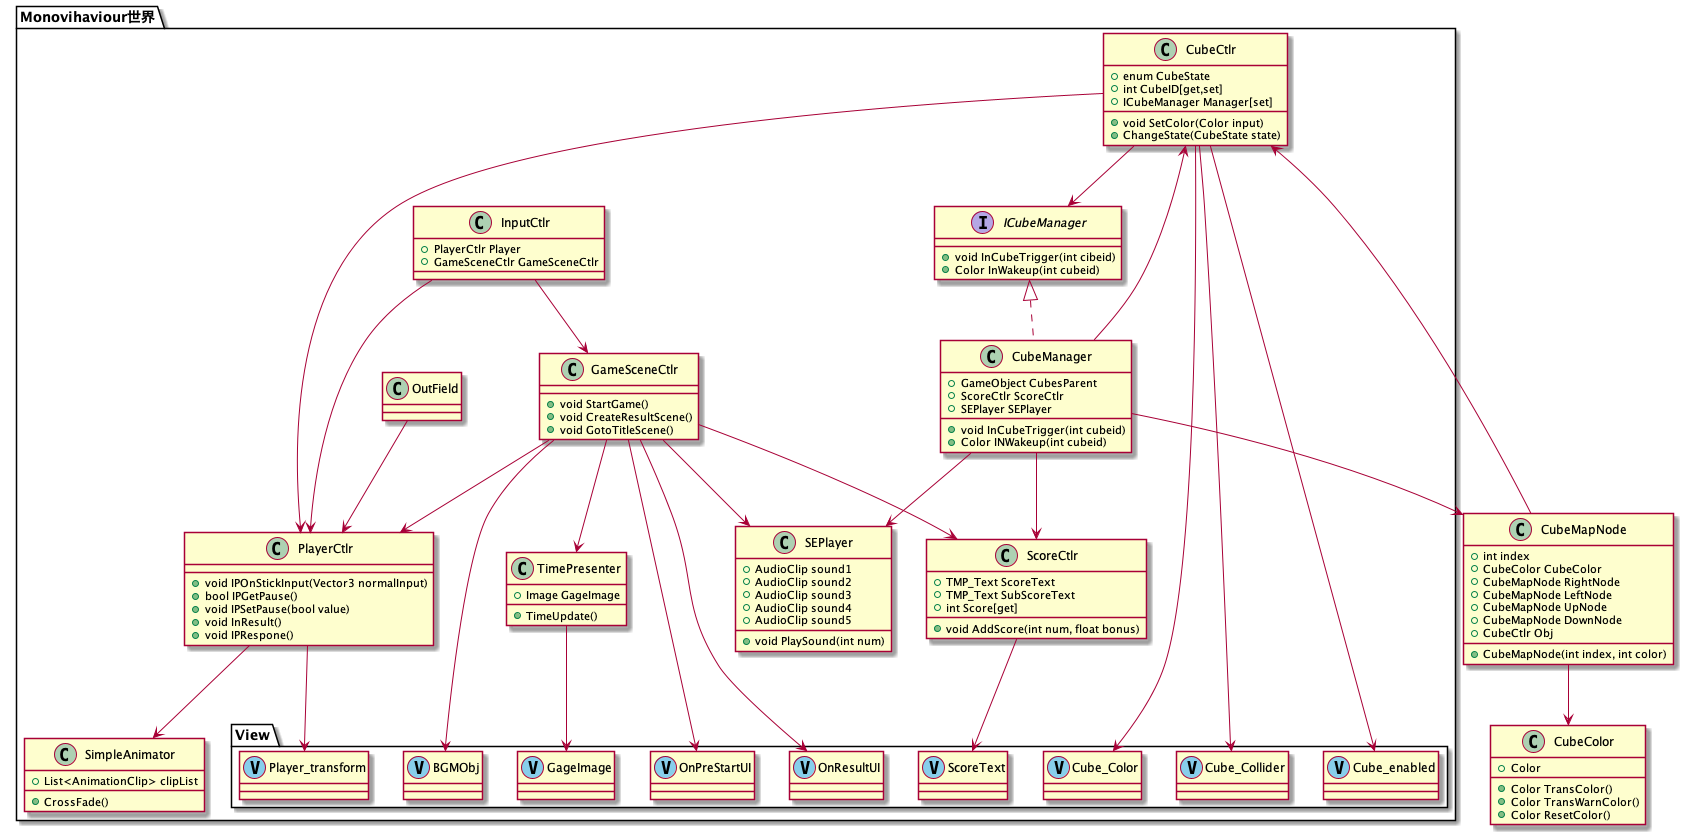

The diagram above was rendered by PlantUML. Its source (embedded in the PNG):
@startuml newer-design

package Monovihaviour世界
{
class CubeCtlr
{
    +enum CubeState
    +void SetColor(Color input)
    +ChangeState(CubeState state)
    +int CubeID[get,set]
    +ICubeManager Manager[set]
}

interface ICubeManager
{
    +void InCubeTrigger(int cibeid)
    +Color InWakeup(int cubeid)
}

class CubeManager
{
    +void InCubeTrigger(int cubeid)
    +Color INWakeup(int cubeid)
    +GameObject CubesParent
    +ScoreCtlr ScoreCtlr
    +SEPlayer SEPlayer
}

class GameSceneCtlr
{
    +void StartGame()
    +void CreateResultScene()
    +void GotoTitleScene()
}

class InputCtlr
{
    +PlayerCtlr Player
    +GameSceneCtlr GameSceneCtlr
}

class OutField

class PlayerCtlr
{
    +void IPOnStickInput(Vector3 normalInput)
    +bool IPGetPause()
    +void IPSetPause(bool value)
    +void InResult()
    +void IPRespone()
}

class ScoreCtlr
{
    +void AddScore(int num, float bonus)
    +TMP_Text ScoreText
    +TMP_Text SubScoreText
    +int Score[get]
}

class SEPlayer
{
    +void PlaySound(int num)
    +AudioClip sound1
    +AudioClip sound2
    +AudioClip sound3
    +AudioClip sound4
    +AudioClip sound5
}

class SimpleAnimator
{
    +CrossFade()
    +List<AnimationClip> clipList
}

class TimePresenter
{
    +TimeUpdate()
    +Image GageImage
}

'class TitleAnimation
'class TitleSceneCtlr
'{
'    +void GoToGameMain()
'}
package View
{
class Player_transform << (V,SkyBlue) >>
class ScoreText << (V,SkyBlue) >>
class Cube_Color << (V,SkyBlue) >>
class Cube_Collider << (V,SkyBlue) >>
class Cube_enabled << (V,SkyBlue) >>
class OnPreStartUI << (V,SkyBlue) >>
class OnResultUI << (V,SkyBlue) >>
class BGMObj << (V,SkyBlue) >>
class GageImage << (V,SkyBlue) >>
}
}

class CubeColor
{
    +Color
    +Color TransColor()
    +Color TransWarnColor()
    +Color ResetColor()
}

class CubeMapNode
{
    +CubeMapNode(int index, int color)
    +int index
    +CubeColor CubeColor
    +CubeMapNode RightNode
    +CubeMapNode LeftNode
    +CubeMapNode UpNode
    +CubeMapNode DownNode
    +CubeCtlr Obj
}

CubeCtlr --> Cube_Color
CubeCtlr --> Cube_Collider
CubeCtlr --> Cube_enabled
CubeCtlr --> ICubeManager
CubeCtlr --> PlayerCtlr

ICubeManager <|.. CubeManager

CubeManager --> ScoreCtlr
CubeManager --> SEPlayer
CubeManager --> CubeMapNode
CubeManager --> CubeCtlr

CubeMapNode --> CubeCtlr
CubeMapNode --> CubeColor

GameSceneCtlr --> PlayerCtlr
GameSceneCtlr --> TimePresenter
GameSceneCtlr --> ScoreCtlr
GameSceneCtlr --> OnPreStartUI
GameSceneCtlr --> OnResultUI
GameSceneCtlr --> SEPlayer
GameSceneCtlr --> BGMObj

InputCtlr --> GameSceneCtlr
InputCtlr --> PlayerCtlr

OutField --> PlayerCtlr

PlayerCtlr --> SimpleAnimator
PlayerCtlr --> Player_transform

ScoreCtlr --> ScoreText

TimePresenter --> GageImage

@enduml